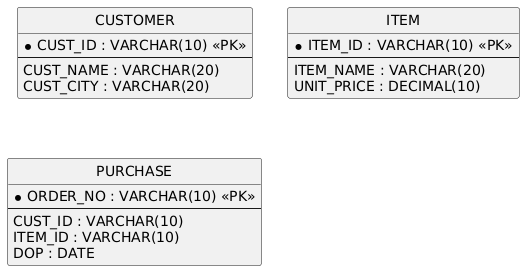

The diagram above was rendered by PlantUML. Its source (embedded in the PNG):
@startuml
hide circle
skinparam linetype ortho

entity "CUSTOMER" as CUSTOMER {
  * CUST_ID : VARCHAR(10) <<PK>>
  --
  CUST_NAME : VARCHAR(20)
  CUST_CITY : VARCHAR(20)
}

entity "ITEM" as ITEM {
  * ITEM_ID : VARCHAR(10) <<PK>>
  --
  ITEM_NAME : VARCHAR(20)
  UNIT_PRICE : DECIMAL(10)
}

entity "PURCHASE" as PURCHASE {
  * ORDER_NO : VARCHAR(10) <<PK>>
  --
  CUST_ID : VARCHAR(10)
  ITEM_ID : VARCHAR(10)
  DOP : DATE
}

@enduml